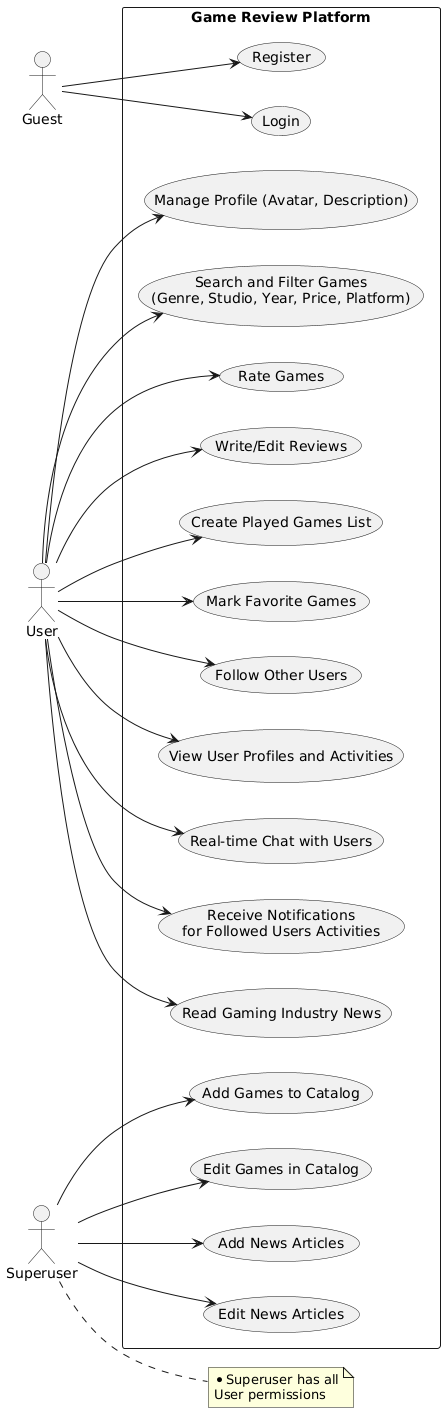

The diagram above was rendered by PlantUML. Its source (embedded in the PNG):
@startuml
left to right direction
skinparam packageStyle rectangle

actor "Guest" as Guest
actor "User" as User
actor "Superuser" as Superuser

rectangle "Game Review Platform" {
  usecase "Register" as UC0a
  usecase "Login" as UC0b
  
  usecase "Manage Profile (Avatar, Description)" as UC2
  usecase "Search and Filter Games\n(Genre, Studio, Year, Price, Platform)" as UC3
  usecase "Rate Games" as UC4
  usecase "Write/Edit Reviews" as UC5
  usecase "Create Played Games List" as UC6
  usecase "Mark Favorite Games" as UC7
  usecase "Follow Other Users" as UC8
  usecase "View User Profiles and Activities" as UC9
  usecase "Real-time Chat with Users" as UC10
  usecase "Receive Notifications\nfor Followed Users Activities" as UC11
  usecase "Read Gaming Industry News" as UC12
  
  usecase "Add Games to Catalog" as UC13
  usecase "Edit Games in Catalog" as UC14
  usecase "Add News Articles" as UC15
  usecase "Edit News Articles" as UC16
}

Guest --> UC0a
Guest --> UC0b

User --> UC2
User --> UC3
User --> UC4
User --> UC5
User --> UC6
User --> UC7
User --> UC8
User --> UC9
User --> UC10
User --> UC11
User --> UC12

Superuser --> UC13
Superuser --> UC14
Superuser --> UC15
Superuser --> UC16

note right of Superuser
  * Superuser has all 
  User permissions
end note
@enduml